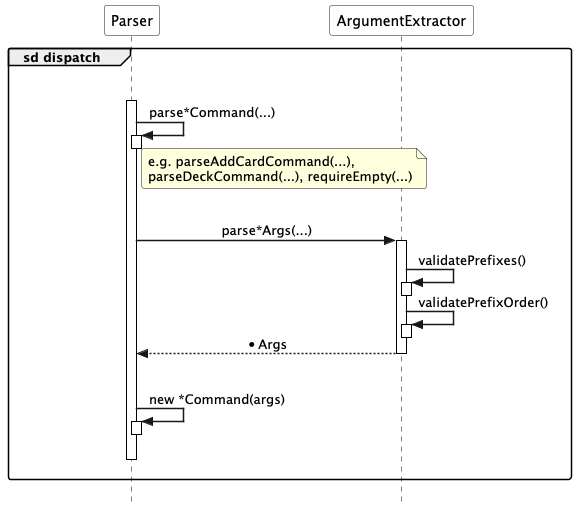

The diagram above was rendered by PlantUML. Its source (embedded in the PNG):
@startuml parser_dispatch
!pragma teoz true
hide footbox
skinparam sequenceMessageAlign center
skinparam ParticipantPadding 80
skinparam style strictuml
skinparam SequenceGroupBodyBackgroundColor transparent
skinparam SequenceReferenceBackgroundColor white
skinparam sequenceArrowThickness 1.5
skinparam roundcorner 5
skinparam SequenceBoxBackgroundColor transparent
skinparam sequenceParticipantBackgroundColor white
skinparam sequenceLifeLineBorderColor black

hide unlinked

group sd dispatch
    |||
    activate Parser

    Parser -> Parser : parse*Command(...)
    activate Parser
    deactivate Parser

    note right of Parser : e.g. parseAddCardCommand(...),\nparseDeckCommand(...), requireEmpty(...)

    |||

    Parser -> ArgumentExtractor : parse*Args(...)
    activate ArgumentExtractor

    ArgumentExtractor -> ArgumentExtractor : validatePrefixes()
    activate ArgumentExtractor
    deactivate ArgumentExtractor

    ArgumentExtractor -> ArgumentExtractor : validatePrefixOrder()
    activate ArgumentExtractor
    deactivate ArgumentExtractor

    ArgumentExtractor --> Parser : *Args
    deactivate ArgumentExtractor

    |||

    Parser -> Parser : new *Command(args)
    activate Parser
    deactivate Parser

    |||
    deactivate Parser
    |||
end
@enduml